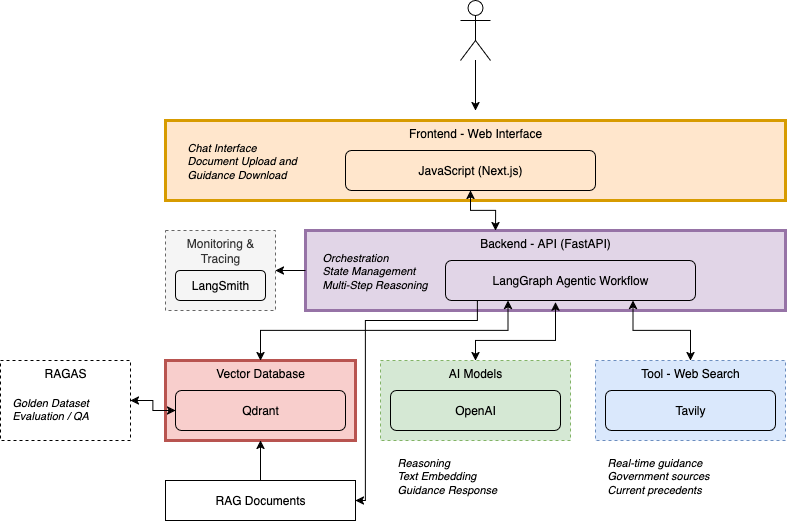

The diagram above was exported from draw.io. Its source (the exported page's mxGraphModel, read from the mxfile embedded in the PNG):
<mxGraphModel dx="1030" dy="830" grid="1" gridSize="10" guides="1" tooltips="1" connect="1" arrows="1" fold="1" page="1" pageScale="1" pageWidth="850" pageHeight="1100" math="0" shadow="0">
  <root>
    <mxCell id="0" />
    <mxCell id="1" parent="0" />
    <mxCell id="048dxHry-nYiC-aX9E5I-1" value="Frontend - Web Interface" style="rounded=0;whiteSpace=wrap;html=1;verticalAlign=top;fillColor=#ffe6cc;strokeColor=#d79b00;strokeWidth=3;" vertex="1" parent="1">
      <mxGeometry x="198" y="170" width="620" height="80" as="geometry" />
    </mxCell>
    <mxCell id="048dxHry-nYiC-aX9E5I-22" style="edgeStyle=orthogonalEdgeStyle;rounded=0;orthogonalLoop=1;jettySize=auto;html=1;" edge="1" parent="1" source="048dxHry-nYiC-aX9E5I-2">
      <mxGeometry relative="1" as="geometry">
        <mxPoint x="508" y="160" as="targetPoint" />
      </mxGeometry>
    </mxCell>
    <mxCell id="048dxHry-nYiC-aX9E5I-2" value="" style="shape=umlActor;verticalLabelPosition=bottom;verticalAlign=top;html=1;outlineConnect=0;" vertex="1" parent="1">
      <mxGeometry x="493" y="50" width="30" height="60" as="geometry" />
    </mxCell>
    <mxCell id="048dxHry-nYiC-aX9E5I-5" value="Backend - API (FastAPI)" style="rounded=0;whiteSpace=wrap;html=1;verticalAlign=top;fillColor=#e1d5e7;strokeColor=#9673a6;strokeWidth=3;" vertex="1" parent="1">
      <mxGeometry x="338" y="280" width="480" height="80" as="geometry" />
    </mxCell>
    <mxCell id="048dxHry-nYiC-aX9E5I-6" value="Vector Database" style="rounded=0;whiteSpace=wrap;html=1;verticalAlign=top;fillColor=#f8cecc;strokeColor=#b85450;strokeWidth=3;" vertex="1" parent="1">
      <mxGeometry x="198" y="410" width="190" height="80" as="geometry" />
    </mxCell>
    <mxCell id="048dxHry-nYiC-aX9E5I-9" value="AI Models" style="rounded=0;whiteSpace=wrap;html=1;verticalAlign=top;fillColor=#d5e8d4;strokeColor=#82b366;dashed=1;" vertex="1" parent="1">
      <mxGeometry x="413" y="410" width="190" height="80" as="geometry" />
    </mxCell>
    <mxCell id="048dxHry-nYiC-aX9E5I-39" style="edgeStyle=orthogonalEdgeStyle;rounded=0;orthogonalLoop=1;jettySize=auto;html=1;entryX=0.75;entryY=1;entryDx=0;entryDy=0;startArrow=classic;startFill=1;" edge="1" parent="1" source="048dxHry-nYiC-aX9E5I-10" target="048dxHry-nYiC-aX9E5I-19">
      <mxGeometry relative="1" as="geometry" />
    </mxCell>
    <mxCell id="048dxHry-nYiC-aX9E5I-10" value="Tool - Web Search" style="rounded=0;whiteSpace=wrap;html=1;verticalAlign=top;fillColor=#dae8fc;strokeColor=#6c8ebf;dashed=1;" vertex="1" parent="1">
      <mxGeometry x="628" y="410" width="190" height="80" as="geometry" />
    </mxCell>
    <mxCell id="048dxHry-nYiC-aX9E5I-24" style="edgeStyle=orthogonalEdgeStyle;rounded=0;orthogonalLoop=1;jettySize=auto;html=1;" edge="1" parent="1" source="048dxHry-nYiC-aX9E5I-11" target="048dxHry-nYiC-aX9E5I-6">
      <mxGeometry relative="1" as="geometry" />
    </mxCell>
    <mxCell id="048dxHry-nYiC-aX9E5I-11" value="RAG Documents" style="rounded=0;whiteSpace=wrap;html=1;" vertex="1" parent="1">
      <mxGeometry x="198" y="530" width="190" height="40" as="geometry" />
    </mxCell>
    <mxCell id="048dxHry-nYiC-aX9E5I-12" value="Monitoring &amp;amp; Tracing" style="rounded=0;whiteSpace=wrap;html=1;verticalAlign=top;fillColor=#f5f5f5;fontColor=#333333;strokeColor=#666666;dashed=1;" vertex="1" parent="1">
      <mxGeometry x="198" y="280" width="110" height="80" as="geometry" />
    </mxCell>
    <mxCell id="048dxHry-nYiC-aX9E5I-13" value="RAGAS" style="rounded=0;whiteSpace=wrap;html=1;dashed=1;verticalAlign=top;" vertex="1" parent="1">
      <mxGeometry x="33" y="410" width="130" height="80" as="geometry" />
    </mxCell>
    <mxCell id="048dxHry-nYiC-aX9E5I-17" value="JavaScript (Next.js)" style="rounded=1;whiteSpace=wrap;html=1;fillColor=none;" vertex="1" parent="1">
      <mxGeometry x="378" y="200" width="250" height="40" as="geometry" />
    </mxCell>
    <mxCell id="048dxHry-nYiC-aX9E5I-18" value="Chat Interface&lt;br&gt;Document Upload and Guidance Download" style="text;whiteSpace=wrap;html=1;fontSize=11;fontStyle=2" vertex="1" parent="1">
      <mxGeometry x="218" y="185" width="150" height="50" as="geometry" />
    </mxCell>
    <mxCell id="048dxHry-nYiC-aX9E5I-35" style="edgeStyle=orthogonalEdgeStyle;rounded=0;orthogonalLoop=1;jettySize=auto;html=1;entryX=0.5;entryY=0;entryDx=0;entryDy=0;exitX=0.25;exitY=1;exitDx=0;exitDy=0;startArrow=classic;startFill=1;" edge="1" parent="1" source="048dxHry-nYiC-aX9E5I-19" target="048dxHry-nYiC-aX9E5I-6">
      <mxGeometry relative="1" as="geometry" />
    </mxCell>
    <mxCell id="048dxHry-nYiC-aX9E5I-36" style="edgeStyle=orthogonalEdgeStyle;rounded=0;orthogonalLoop=1;jettySize=auto;html=1;entryX=1;entryY=0.5;entryDx=0;entryDy=0;exitX=0.128;exitY=1.025;exitDx=0;exitDy=0;exitPerimeter=0;" edge="1" parent="1" source="048dxHry-nYiC-aX9E5I-19" target="048dxHry-nYiC-aX9E5I-11">
      <mxGeometry relative="1" as="geometry">
        <Array as="points">
          <mxPoint x="510" y="370" />
          <mxPoint x="398" y="370" />
          <mxPoint x="398" y="550" />
        </Array>
      </mxGeometry>
    </mxCell>
    <mxCell id="048dxHry-nYiC-aX9E5I-19" value="LangGraph Agentic Workflow" style="rounded=1;whiteSpace=wrap;html=1;fillColor=none;" vertex="1" parent="1">
      <mxGeometry x="478" y="310" width="250" height="40" as="geometry" />
    </mxCell>
    <mxCell id="048dxHry-nYiC-aX9E5I-25" style="edgeStyle=orthogonalEdgeStyle;rounded=0;orthogonalLoop=1;jettySize=auto;html=1;exitX=0;exitY=0.5;exitDx=0;exitDy=0;entryX=1;entryY=0.5;entryDx=0;entryDy=0;startArrow=classic;startFill=1;" edge="1" parent="1" source="048dxHry-nYiC-aX9E5I-20" target="048dxHry-nYiC-aX9E5I-13">
      <mxGeometry relative="1" as="geometry">
        <mxPoint x="118" y="460" as="targetPoint" />
      </mxGeometry>
    </mxCell>
    <mxCell id="048dxHry-nYiC-aX9E5I-20" value="Qdrant" style="rounded=1;whiteSpace=wrap;html=1;fillColor=none;" vertex="1" parent="1">
      <mxGeometry x="208" y="440" width="170" height="40" as="geometry" />
    </mxCell>
    <mxCell id="048dxHry-nYiC-aX9E5I-21" value="LangSmith" style="rounded=1;whiteSpace=wrap;html=1;fillColor=none;" vertex="1" parent="1">
      <mxGeometry x="208" y="320" width="90" height="30" as="geometry" />
    </mxCell>
    <mxCell id="048dxHry-nYiC-aX9E5I-26" value="OpenAI" style="rounded=1;whiteSpace=wrap;html=1;fillColor=none;" vertex="1" parent="1">
      <mxGeometry x="423" y="440" width="170" height="40" as="geometry" />
    </mxCell>
    <mxCell id="048dxHry-nYiC-aX9E5I-27" value="Tavily" style="rounded=1;whiteSpace=wrap;html=1;fillColor=none;" vertex="1" parent="1">
      <mxGeometry x="638" y="440" width="170" height="40" as="geometry" />
    </mxCell>
    <mxCell id="048dxHry-nYiC-aX9E5I-37" style="edgeStyle=orthogonalEdgeStyle;rounded=0;orthogonalLoop=1;jettySize=auto;html=1;entryX=1;entryY=0.5;entryDx=0;entryDy=0;" edge="1" parent="1" target="048dxHry-nYiC-aX9E5I-12">
      <mxGeometry relative="1" as="geometry">
        <mxPoint x="338" y="320" as="sourcePoint" />
      </mxGeometry>
    </mxCell>
    <mxCell id="048dxHry-nYiC-aX9E5I-28" value="Orchestration&lt;br&gt;State Management&lt;br&gt;Multi-Step Reasoning" style="text;whiteSpace=wrap;html=1;fontSize=11;fontStyle=2" vertex="1" parent="1">
      <mxGeometry x="353" y="295" width="150" height="50" as="geometry" />
    </mxCell>
    <mxCell id="048dxHry-nYiC-aX9E5I-29" value="&lt;div&gt;Golden Dataset&lt;/div&gt;&lt;div&gt;Evaluation / QA&lt;/div&gt;" style="text;whiteSpace=wrap;html=1;fontSize=11;fontStyle=2" vertex="1" parent="1">
      <mxGeometry x="43" y="440" width="100" height="50" as="geometry" />
    </mxCell>
    <mxCell id="048dxHry-nYiC-aX9E5I-30" value="&lt;div&gt;Reasoning&lt;/div&gt;&lt;div&gt;Text Embedding&lt;/div&gt;&lt;div&gt;Guidance Response&lt;/div&gt;" style="text;whiteSpace=wrap;html=1;fontSize=11;fontStyle=2" vertex="1" parent="1">
      <mxGeometry x="428" y="500" width="130" height="50" as="geometry" />
    </mxCell>
    <mxCell id="048dxHry-nYiC-aX9E5I-31" value="&lt;div&gt;Real-time guidance&lt;/div&gt;&lt;div&gt;Government sources&lt;/div&gt;&lt;div&gt;Current precedents&lt;/div&gt;" style="text;whiteSpace=wrap;html=1;fontSize=11;fontStyle=2" vertex="1" parent="1">
      <mxGeometry x="638" y="500" width="130" height="50" as="geometry" />
    </mxCell>
    <mxCell id="048dxHry-nYiC-aX9E5I-32" style="edgeStyle=orthogonalEdgeStyle;rounded=0;orthogonalLoop=1;jettySize=auto;html=1;entryX=0.396;entryY=0;entryDx=0;entryDy=0;entryPerimeter=0;startArrow=classic;startFill=1;" edge="1" parent="1" source="048dxHry-nYiC-aX9E5I-17" target="048dxHry-nYiC-aX9E5I-5">
      <mxGeometry relative="1" as="geometry" />
    </mxCell>
    <mxCell id="048dxHry-nYiC-aX9E5I-38" style="edgeStyle=orthogonalEdgeStyle;rounded=0;orthogonalLoop=1;jettySize=auto;html=1;entryX=0.44;entryY=1.042;entryDx=0;entryDy=0;entryPerimeter=0;startArrow=classic;startFill=1;" edge="1" parent="1" source="048dxHry-nYiC-aX9E5I-9" target="048dxHry-nYiC-aX9E5I-19">
      <mxGeometry relative="1" as="geometry">
        <Array as="points">
          <mxPoint x="508" y="390" />
          <mxPoint x="588" y="390" />
        </Array>
      </mxGeometry>
    </mxCell>
  </root>
</mxGraphModel>